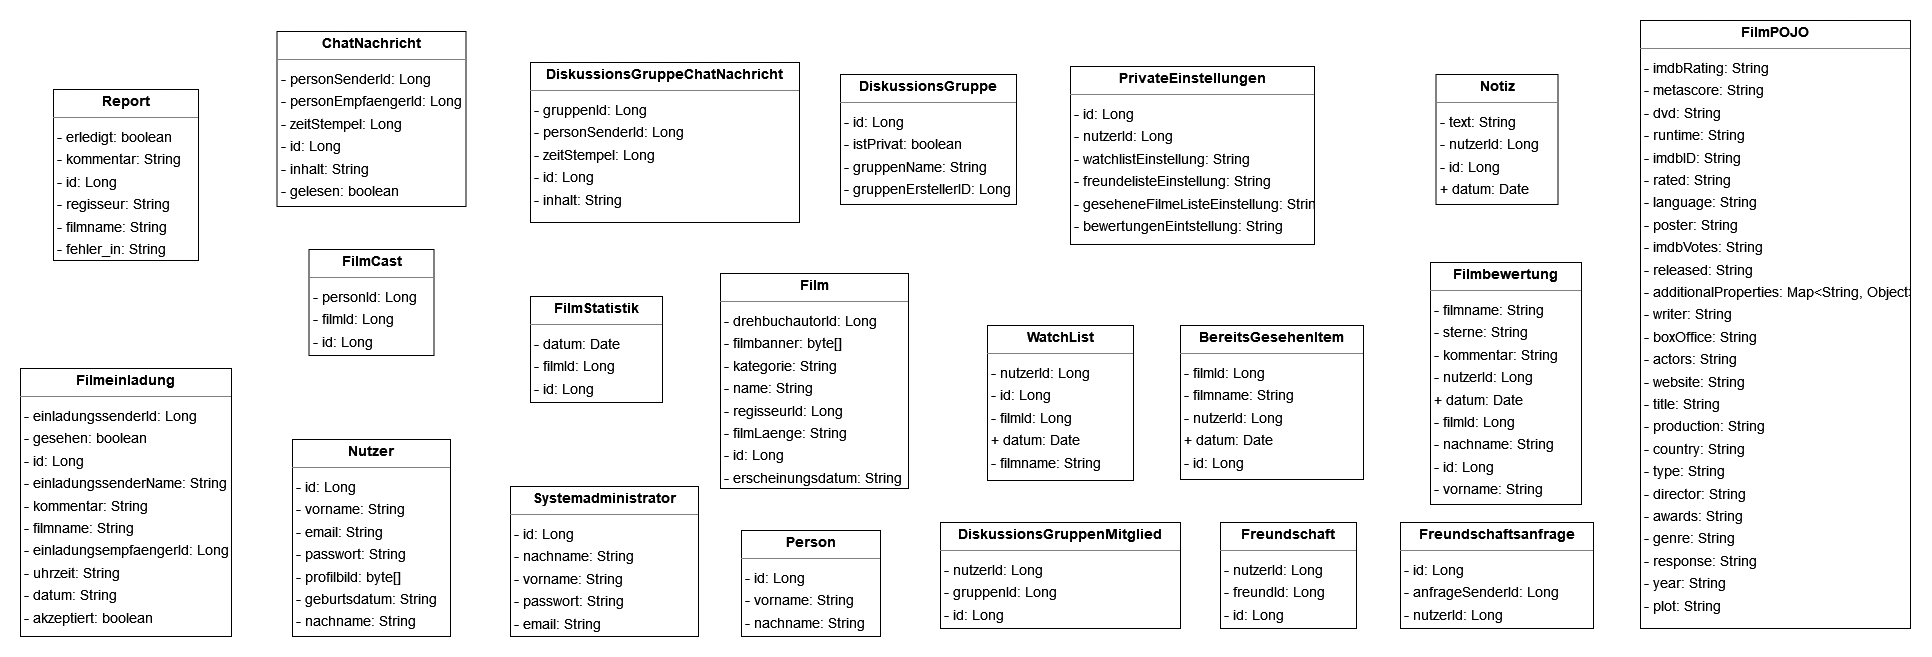

The diagram above was exported from draw.io. Its source (the exported page's mxGraphModel, read from the mxfile embedded in the PNG):
<mxGraphModel dx="4355" dy="1550" grid="1" gridSize="10" guides="1" tooltips="1" connect="1" arrows="1" fold="1" page="0" pageScale="1" pageWidth="827" pageHeight="1169" background="none" math="0" shadow="0">
  <root>
    <mxCell id="0" />
    <mxCell id="1" parent="0" />
    <mxCell id="node12" value="&lt;p style=&quot;margin:0px;margin-top:4px;text-align:center;&quot;&gt;&lt;b&gt;BereitsGesehenItem&lt;/b&gt;&lt;/p&gt;&lt;hr size=&quot;1&quot;/&gt;&lt;p style=&quot;margin:0 0 0 4px;line-height:1.6;&quot;&gt;- filmId: Long&lt;br/&gt;- filmname: String&lt;br/&gt;- nutzerId: Long&lt;br/&gt;+ datum: Date&lt;br/&gt;- id: Long&lt;/p&gt;" style="verticalAlign=top;align=left;overflow=fill;fontSize=14;fontFamily=Helvetica;html=1;rounded=0;shadow=0;comic=0;labelBackgroundColor=none;strokeWidth=1;" parent="1" vertex="1">
      <mxGeometry x="550" y="773" width="183" height="154" as="geometry" />
    </mxCell>
    <mxCell id="node13" value="&lt;p style=&quot;margin:0px;margin-top:4px;text-align:center;&quot;&gt;&lt;b&gt;ChatNachricht&lt;/b&gt;&lt;/p&gt;&lt;hr size=&quot;1&quot;/&gt;&lt;p style=&quot;margin:0 0 0 4px;line-height:1.6;&quot;&gt;- personSenderId: Long&lt;br/&gt;- personEmpfaengerId: Long&lt;br/&gt;- zeitStempel: Long&lt;br/&gt;- id: Long&lt;br/&gt;- inhalt: String&lt;br/&gt;- gelesen: boolean&lt;/p&gt;" style="verticalAlign=top;align=left;overflow=fill;fontSize=14;fontFamily=Helvetica;html=1;rounded=0;shadow=0;comic=0;labelBackgroundColor=none;strokeWidth=1;" parent="1" vertex="1">
      <mxGeometry x="-353.5" y="479" width="189" height="175" as="geometry" />
    </mxCell>
    <mxCell id="node3" value="&lt;p style=&quot;margin:0px;margin-top:4px;text-align:center;&quot;&gt;&lt;b&gt;DiskussionsGruppe&lt;/b&gt;&lt;/p&gt;&lt;hr size=&quot;1&quot;/&gt;&lt;p style=&quot;margin:0 0 0 4px;line-height:1.6;&quot;&gt;- id: Long&lt;br/&gt;- istPrivat: boolean&lt;br/&gt;- gruppenName: String&lt;br/&gt;- gruppenErstellerID: Long&lt;/p&gt;" style="verticalAlign=top;align=left;overflow=fill;fontSize=14;fontFamily=Helvetica;html=1;rounded=0;shadow=0;comic=0;labelBackgroundColor=none;strokeWidth=1;" parent="1" vertex="1">
      <mxGeometry x="210" y="522" width="176" height="130" as="geometry" />
    </mxCell>
    <mxCell id="node5" value="&lt;p style=&quot;margin:0px;margin-top:4px;text-align:center;&quot;&gt;&lt;b&gt;DiskussionsGruppeChatNachricht&lt;/b&gt;&lt;/p&gt;&lt;hr size=&quot;1&quot;/&gt;&lt;p style=&quot;margin:0 0 0 4px;line-height:1.6;&quot;&gt;- gruppenId: Long&lt;br/&gt;- personSenderId: Long&lt;br/&gt;- zeitStempel: Long&lt;br/&gt;- id: Long&lt;br/&gt;- inhalt: String&lt;/p&gt;" style="verticalAlign=top;align=left;overflow=fill;fontSize=14;fontFamily=Helvetica;html=1;rounded=0;shadow=0;comic=0;labelBackgroundColor=none;strokeWidth=1;" parent="1" vertex="1">
      <mxGeometry x="-100" y="510" width="269" height="160" as="geometry" />
    </mxCell>
    <mxCell id="node18" value="&lt;p style=&quot;margin:0px;margin-top:4px;text-align:center;&quot;&gt;&lt;b&gt;DiskussionsGruppenMitglied&lt;/b&gt;&lt;/p&gt;&lt;hr size=&quot;1&quot;/&gt;&lt;p style=&quot;margin:0 0 0 4px;line-height:1.6;&quot;&gt;- nutzerId: Long&lt;br/&gt;- gruppenId: Long&lt;br/&gt;- id: Long&lt;/p&gt;" style="verticalAlign=top;align=left;overflow=fill;fontSize=14;fontFamily=Helvetica;html=1;rounded=0;shadow=0;comic=0;labelBackgroundColor=none;strokeWidth=1;" parent="1" vertex="1">
      <mxGeometry x="310" y="970" width="240" height="106" as="geometry" />
    </mxCell>
    <mxCell id="node0" value="&lt;p style=&quot;margin:0px;margin-top:4px;text-align:center;&quot;&gt;&lt;b&gt;Film&lt;/b&gt;&lt;/p&gt;&lt;hr size=&quot;1&quot;/&gt;&lt;p style=&quot;margin:0 0 0 4px;line-height:1.6;&quot;&gt;- drehbuchautorId: Long&lt;br/&gt;- filmbanner: byte[]&lt;br/&gt;- kategorie: String&lt;br/&gt;- name: String&lt;br/&gt;- regisseurId: Long&lt;br/&gt;- filmLaenge: String&lt;br/&gt;- id: Long&lt;br/&gt;- erscheinungsdatum: String&lt;/p&gt;" style="verticalAlign=top;align=left;overflow=fill;fontSize=14;fontFamily=Helvetica;html=1;rounded=0;shadow=0;comic=0;labelBackgroundColor=none;strokeWidth=1;" parent="1" vertex="1">
      <mxGeometry x="90" y="721" width="188" height="215" as="geometry" />
    </mxCell>
    <mxCell id="node2" value="&lt;p style=&quot;margin:0px;margin-top:4px;text-align:center;&quot;&gt;&lt;b&gt;FilmCast&lt;/b&gt;&lt;/p&gt;&lt;hr size=&quot;1&quot;/&gt;&lt;p style=&quot;margin:0 0 0 4px;line-height:1.6;&quot;&gt;- personId: Long&lt;br/&gt;- filmId: Long&lt;br/&gt;- id: Long&lt;/p&gt;" style="verticalAlign=top;align=left;overflow=fill;fontSize=14;fontFamily=Helvetica;html=1;rounded=0;shadow=0;comic=0;labelBackgroundColor=none;strokeWidth=1;" parent="1" vertex="1">
      <mxGeometry x="-321.5" y="697" width="125" height="106" as="geometry" />
    </mxCell>
    <mxCell id="node19" value="&lt;p style=&quot;margin:0px;margin-top:4px;text-align:center;&quot;&gt;&lt;b&gt;FilmPOJO&lt;/b&gt;&lt;/p&gt;&lt;hr size=&quot;1&quot;/&gt;&lt;p style=&quot;margin:0 0 0 4px;line-height:1.6;&quot;&gt;- imdbRating: String&lt;br/&gt;- metascore: String&lt;br/&gt;- dvd: String&lt;br/&gt;- runtime: String&lt;br/&gt;- imdbID: String&lt;br/&gt;- rated: String&lt;br/&gt;- language: String&lt;br/&gt;- poster: String&lt;br/&gt;- imdbVotes: String&lt;br/&gt;- released: String&lt;br/&gt;- additionalProperties: Map&amp;lt;String, Object&amp;gt;&lt;br/&gt;- writer: String&lt;br/&gt;- boxOffice: String&lt;br/&gt;- actors: String&lt;br/&gt;- website: String&lt;br/&gt;- title: String&lt;br/&gt;- production: String&lt;br/&gt;- country: String&lt;br/&gt;- type: String&lt;br/&gt;- director: String&lt;br/&gt;- awards: String&lt;br/&gt;- genre: String&lt;br/&gt;- response: String&lt;br/&gt;- year: String&lt;br/&gt;- plot: String&lt;/p&gt;" style="verticalAlign=top;align=left;overflow=fill;fontSize=14;fontFamily=Helvetica;html=1;rounded=0;shadow=0;comic=0;labelBackgroundColor=none;strokeWidth=1;" parent="1" vertex="1">
      <mxGeometry x="1010" y="468" width="270" height="608" as="geometry" />
    </mxCell>
    <mxCell id="node7" value="&lt;p style=&quot;margin:0px;margin-top:4px;text-align:center;&quot;&gt;&lt;b&gt;FilmStatistik&lt;/b&gt;&lt;/p&gt;&lt;hr size=&quot;1&quot;/&gt;&lt;p style=&quot;margin:0 0 0 4px;line-height:1.6;&quot;&gt;- datum: Date&lt;br/&gt;- filmId: Long&lt;br/&gt;- id: Long&lt;/p&gt;" style="verticalAlign=top;align=left;overflow=fill;fontSize=14;fontFamily=Helvetica;html=1;rounded=0;shadow=0;comic=0;labelBackgroundColor=none;strokeWidth=1;" parent="1" vertex="1">
      <mxGeometry x="-100" y="744" width="132" height="106" as="geometry" />
    </mxCell>
    <mxCell id="node17" value="&lt;p style=&quot;margin:0px;margin-top:4px;text-align:center;&quot;&gt;&lt;b&gt;Filmbewertung&lt;/b&gt;&lt;/p&gt;&lt;hr size=&quot;1&quot;/&gt;&lt;p style=&quot;margin:0 0 0 4px;line-height:1.6;&quot;&gt;- filmname: String&lt;br/&gt;- sterne: String&lt;br/&gt;- kommentar: String&lt;br/&gt;- nutzerId: Long&lt;br/&gt;+ datum: Date&lt;br/&gt;- filmId: Long&lt;br/&gt;- nachname: String&lt;br/&gt;- id: Long&lt;br/&gt;- vorname: String&lt;/p&gt;" style="verticalAlign=top;align=left;overflow=fill;fontSize=14;fontFamily=Helvetica;html=1;rounded=0;shadow=0;comic=0;labelBackgroundColor=none;strokeWidth=1;" parent="1" vertex="1">
      <mxGeometry x="800" y="710" width="151" height="242" as="geometry" />
    </mxCell>
    <mxCell id="node4" value="&lt;p style=&quot;margin:0px;margin-top:4px;text-align:center;&quot;&gt;&lt;b&gt;Filmeinladung&lt;/b&gt;&lt;/p&gt;&lt;hr size=&quot;1&quot;/&gt;&lt;p style=&quot;margin:0 0 0 4px;line-height:1.6;&quot;&gt;- einladungssenderId: Long&lt;br/&gt;- gesehen: boolean&lt;br/&gt;- id: Long&lt;br/&gt;- einladungssenderName: String&lt;br/&gt;- kommentar: String&lt;br/&gt;- filmname: String&lt;br/&gt;- einladungsempfaengerId: Long&lt;br/&gt;- uhrzeit: String&lt;br/&gt;- datum: String&lt;br/&gt;- akzeptiert: boolean&lt;/p&gt;" style="verticalAlign=top;align=left;overflow=fill;fontSize=14;fontFamily=Helvetica;html=1;rounded=0;shadow=0;comic=0;labelBackgroundColor=none;strokeWidth=1;" parent="1" vertex="1">
      <mxGeometry x="-610" y="816" width="211" height="268" as="geometry" />
    </mxCell>
    <mxCell id="node11" value="&lt;p style=&quot;margin:0px;margin-top:4px;text-align:center;&quot;&gt;&lt;b&gt;Freundschaft&lt;/b&gt;&lt;/p&gt;&lt;hr size=&quot;1&quot;/&gt;&lt;p style=&quot;margin:0 0 0 4px;line-height:1.6;&quot;&gt;- nutzerId: Long&lt;br/&gt;- freundId: Long&lt;br/&gt;- id: Long&lt;/p&gt;" style="verticalAlign=top;align=left;overflow=fill;fontSize=14;fontFamily=Helvetica;html=1;rounded=0;shadow=0;comic=0;labelBackgroundColor=none;strokeWidth=1;" parent="1" vertex="1">
      <mxGeometry x="590" y="970" width="136" height="106" as="geometry" />
    </mxCell>
    <mxCell id="node6" value="&lt;p style=&quot;margin:0px;margin-top:4px;text-align:center;&quot;&gt;&lt;b&gt;Freundschaftsanfrage&lt;/b&gt;&lt;/p&gt;&lt;hr size=&quot;1&quot;/&gt;&lt;p style=&quot;margin:0 0 0 4px;line-height:1.6;&quot;&gt;- id: Long&lt;br/&gt;- anfrageSenderId: Long&lt;br/&gt;- nutzerId: Long&lt;/p&gt;" style="verticalAlign=top;align=left;overflow=fill;fontSize=14;fontFamily=Helvetica;html=1;rounded=0;shadow=0;comic=0;labelBackgroundColor=none;strokeWidth=1;" parent="1" vertex="1">
      <mxGeometry x="770" y="970" width="193" height="106" as="geometry" />
    </mxCell>
    <mxCell id="node14" value="&lt;p style=&quot;margin:0px;margin-top:4px;text-align:center;&quot;&gt;&lt;b&gt;Notiz&lt;/b&gt;&lt;/p&gt;&lt;hr size=&quot;1&quot;/&gt;&lt;p style=&quot;margin:0 0 0 4px;line-height:1.6;&quot;&gt;- text: String&lt;br/&gt;- nutzerId: Long&lt;br/&gt;- id: Long&lt;br/&gt;+ datum: Date&lt;/p&gt;" style="verticalAlign=top;align=left;overflow=fill;fontSize=14;fontFamily=Helvetica;html=1;rounded=0;shadow=0;comic=0;labelBackgroundColor=none;strokeWidth=1;" parent="1" vertex="1">
      <mxGeometry x="805.5" y="522" width="122" height="130" as="geometry" />
    </mxCell>
    <mxCell id="node8" value="&lt;p style=&quot;margin:0px;margin-top:4px;text-align:center;&quot;&gt;&lt;b&gt;Nutzer&lt;/b&gt;&lt;/p&gt;&lt;hr size=&quot;1&quot;/&gt;&lt;p style=&quot;margin:0 0 0 4px;line-height:1.6;&quot;&gt;- id: Long&lt;br/&gt;- vorname: String&lt;br/&gt;- email: String&lt;br/&gt;- passwort: String&lt;br/&gt;- profilbild: byte[]&lt;br/&gt;- geburtsdatum: String&lt;br/&gt;- nachname: String&lt;/p&gt;" style="verticalAlign=top;align=left;overflow=fill;fontSize=14;fontFamily=Helvetica;html=1;rounded=0;shadow=0;comic=0;labelBackgroundColor=none;strokeWidth=1;" parent="1" vertex="1">
      <mxGeometry x="-338" y="887" width="158" height="197" as="geometry" />
    </mxCell>
    <mxCell id="node15" value="&lt;p style=&quot;margin:0px;margin-top:4px;text-align:center;&quot;&gt;&lt;b&gt;Person&lt;/b&gt;&lt;/p&gt;&lt;hr size=&quot;1&quot;/&gt;&lt;p style=&quot;margin:0 0 0 4px;line-height:1.6;&quot;&gt;- id: Long&lt;br/&gt;- vorname: String&lt;br/&gt;- nachname: String&lt;/p&gt;" style="verticalAlign=top;align=left;overflow=fill;fontSize=14;fontFamily=Helvetica;html=1;rounded=0;shadow=0;comic=0;labelBackgroundColor=none;strokeWidth=1;" parent="1" vertex="1">
      <mxGeometry x="111" y="978" width="139" height="106" as="geometry" />
    </mxCell>
    <mxCell id="node10" value="&lt;p style=&quot;margin:0px;margin-top:4px;text-align:center;&quot;&gt;&lt;b&gt;PrivateEinstellungen&lt;/b&gt;&lt;/p&gt;&lt;hr size=&quot;1&quot;/&gt;&lt;p style=&quot;margin:0 0 0 4px;line-height:1.6;&quot;&gt;- id: Long&lt;br/&gt;- nutzerId: Long&lt;br/&gt;- watchlistEinstellung: String&lt;br/&gt;- freundelisteEinstellung: String&lt;br/&gt;- geseheneFilmeListeEinstellung: String&lt;br/&gt;- bewertungenEintstellung: String&lt;/p&gt;" style="verticalAlign=top;align=left;overflow=fill;fontSize=14;fontFamily=Helvetica;html=1;rounded=0;shadow=0;comic=0;labelBackgroundColor=none;strokeWidth=1;" parent="1" vertex="1">
      <mxGeometry x="440" y="514" width="244" height="178" as="geometry" />
    </mxCell>
    <mxCell id="node16" value="&lt;p style=&quot;margin:0px;margin-top:4px;text-align:center;&quot;&gt;&lt;b&gt;Report&lt;/b&gt;&lt;/p&gt;&lt;hr size=&quot;1&quot;/&gt;&lt;p style=&quot;margin:0 0 0 4px;line-height:1.6;&quot;&gt;- erledigt: boolean&lt;br/&gt;- kommentar: String&lt;br/&gt;- id: Long&lt;br/&gt;- regisseur: String&lt;br/&gt;- filmname: String&lt;br/&gt;- fehler_in: String&lt;/p&gt;" style="verticalAlign=top;align=left;overflow=fill;fontSize=14;fontFamily=Helvetica;html=1;rounded=0;shadow=0;comic=0;labelBackgroundColor=none;strokeWidth=1;" parent="1" vertex="1">
      <mxGeometry x="-577" y="537" width="145" height="171" as="geometry" />
    </mxCell>
    <mxCell id="node1" value="&lt;p style=&quot;margin:0px;margin-top:4px;text-align:center;&quot;&gt;&lt;b&gt;Systemadministrator&lt;/b&gt;&lt;/p&gt;&lt;hr size=&quot;1&quot;/&gt;&lt;p style=&quot;margin:0 0 0 4px;line-height:1.6;&quot;&gt;- id: Long&lt;br/&gt;- nachname: String&lt;br/&gt;- vorname: String&lt;br/&gt;- passwort: String&lt;br/&gt;- email: String&lt;/p&gt;" style="verticalAlign=top;align=left;overflow=fill;fontSize=14;fontFamily=Helvetica;html=1;rounded=0;shadow=0;comic=0;labelBackgroundColor=none;strokeWidth=1;" parent="1" vertex="1">
      <mxGeometry x="-120" y="934" width="188" height="150" as="geometry" />
    </mxCell>
    <mxCell id="node9" value="&lt;p style=&quot;margin:0px;margin-top:4px;text-align:center;&quot;&gt;&lt;b&gt;WatchList&lt;/b&gt;&lt;/p&gt;&lt;hr size=&quot;1&quot;&gt;&lt;p style=&quot;margin:0 0 0 4px;line-height:1.6;&quot;&gt;- nutzerId: Long&lt;br&gt;- id: Long&lt;br&gt;- filmId: Long&lt;br&gt;+ datum: Date&lt;br&gt;- filmname: String&lt;/p&gt;" style="verticalAlign=top;align=left;overflow=fill;fontSize=14;fontFamily=Helvetica;html=1;rounded=0;shadow=0;comic=0;labelBackgroundColor=none;strokeWidth=1;" parent="1" vertex="1">
      <mxGeometry x="357" y="773" width="146" height="155" as="geometry" />
    </mxCell>
  </root>
</mxGraphModel>